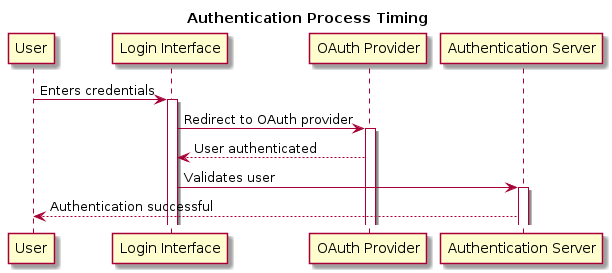

The diagram above was rendered by PlantUML. Its source (embedded in the PNG):
@startuml

title Authentication Process Timing

participant "User" as User
participant "Login Interface" as Login
participant "OAuth Provider" as OAuth
participant "Authentication Server" as AuthServer

User -> Login : Enters credentials
activate Login
Login -> OAuth : Redirect to OAuth provider
activate OAuth
OAuth --> Login : User authenticated
Login -> AuthServer : Validates user
activate AuthServer
AuthServer --> User : Authentication successful

@enduml